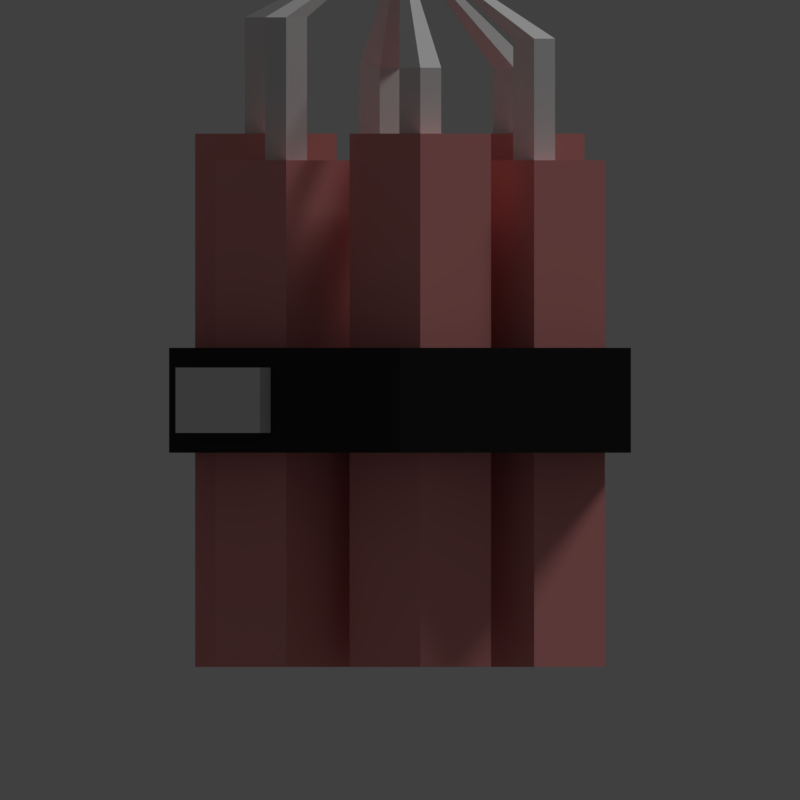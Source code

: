 # Source: dynamite.blend  (saved by Blender 2.79.0; exported with 4.5.12 LTS)
import bpy
from mathutils import Matrix  # noqa: F401  (used for matrix-valued properties, if any)

bpy.ops.wm.read_factory_settings(use_empty=True)
scene = bpy.context.scene
scene.name = 'Scene'

# ---- collections
col_collection_1 = bpy.data.collections.new('Collection 1'); scene.collection.children.link(col_collection_1)

# ---- materials (node trees are filled in below, after node groups)
mat_material_001 = bpy.data.materials.new('Material.001')
mat_material_001.alpha_threshold = 0.0
mat_material_001.use_transparent_shadow = False
mat_material_001.diffuse_color = (0.8, 0.3086, 0.2955, 1.0)
mat_material_001.roughness = 0.5
mat_material_001.specular_intensity = 1.0
mat_material_003 = bpy.data.materials.new('Material.003')
mat_material_003.alpha_threshold = 0.0
mat_material_003.use_transparent_shadow = False
mat_material_003.roughness = 0.5
mat_material_003.specular_intensity = 0.0
mat_material_002 = bpy.data.materials.new('Material.002')
mat_material_002.alpha_threshold = 0.0
mat_material_002.use_transparent_shadow = False
mat_material_002.diffuse_color = (0.03106, 0.03106, 0.03106, 1.0)
mat_material_002.roughness = 0.5

# ---- material node trees

# ---- world
world_world = bpy.data.worlds.new('World'); scene.world = world_world
world_world.color = (0.05088, 0.05088, 0.05088)
world_world.use_sun_shadow = False
world_world.sun_shadow_jitter_overblur = 0.0
world_world.cycles.sampling_method = 'MANUAL'

# ---- cameras
cam_camera = bpy.data.cameras.new('Camera')
cam_camera.type = 'ORTHO'
cam_camera.clip_end = 100.0
cam_camera.lens = 35.0
cam_camera.sensor_width = 32.0
cam_camera.sensor_height = 18.0
cam_camera.ortho_scale = 3.0
cam_camera.dof.focus_distance = 0.0
cam_camera.dof.aperture_fstop = 128.0

# ---- lights
light_lamp = bpy.data.lights.new('Lamp', 'SUN')
light_lamp.transmission_factor = 0.0
light_lamp.cutoff_distance = 30.0
light_lamp.angle = 0.1993
light_lamp.energy = 1.0
light_lamp.shadow_buffer_clip_start = 1.001
light_lamp.shadow_soft_size = 0.1
light_lamp.shadow_cascade_max_distance = 1000.0

# ---- meshes
me_cylinder_001 = bpy.data.meshes.new('Cylinder.001')
me_cylinder_001.from_pydata([(-0.427, -0.06928, -1.0), (-0.427, -0.2559, 0.9), (-0.1619, -0.3344, -1.0), (-0.3485, -0.3344, 0.9), (-0.427, -0.5995, -1.0), (-0.427, -0.4129, 0.9), (-0.6921, -0.3344, -1.0), (-0.5055, -0.3344, 0.9), (-0.189, -0.537, -1.0), (-0.002364, -0.537, 1.0), (0.07611, -0.2719, -1.0), (0.07611, -0.4585, 1.0), (0.3412, -0.537, -1.0), (0.1546, -0.537, 1.0), (0.07611, -0.8021, -1.0), (0.07611, -0.6155, 1.0), (0.238, -0.2026, -1.0), (0.4246, -0.2026, 0.9), (0.5031, 0.06254, -1.0), (0.5031, -0.1241, 0.9), (0.7682, -0.2026, -1.0), (0.5816, -0.2026, 0.9), (0.5031, -0.4677, -1.0), (0.5031, -0.2811, 0.9), (0.427, 0.06928, -1.0), (0.427, 0.2559, 1.0), (0.1619, 0.3344, -1.0), (0.3485, 0.3344, 1.0), (0.427, 0.5995, -1.0), (0.427, 0.4129, 1.0), (0.6921, 0.3344, -1.0), (0.5055, 0.3344, 1.0), (0.189, 0.537, -1.0), (0.002364, 0.537, 0.9), (-0.07611, 0.2719, -1.0), (-0.07611, 0.4585, 0.9), (-0.3412, 0.537, -1.0), (-0.1546, 0.537, 0.9), (-0.07611, 0.8021, -1.0), (-0.07611, 0.6155, 0.9), (-0.238, 0.2026, -1.0), (-0.4246, 0.2026, 1.0), (-0.5031, -0.06254, -1.0), (-0.5031, 0.1241, 1.0), (-0.7682, 0.2026, -1.0), (-0.5816, 0.2026, 1.0), (-0.5031, 0.4677, -1.0), (-0.5031, 0.2811, 1.0), (-0.1619, -0.3344, 0.9), (-0.427, -0.06928, 0.9), (-0.427, -0.5995, 0.9), (-0.6921, -0.3344, 0.9), (0.07611, -0.2719, 1.0), (-0.189, -0.537, 1.0), (0.3412, -0.537, 1.0), (0.07611, -0.8021, 1.0), (0.5031, 0.06254, 0.9), (0.238, -0.2026, 0.9), (0.7682, -0.2026, 0.9), (0.5031, -0.4677, 0.9), (0.1619, 0.3344, 1.0), (0.427, 0.06928, 1.0), (0.427, 0.5995, 1.0), (0.6921, 0.3344, 1.0), (-0.07611, 0.2719, 0.9), (0.189, 0.537, 0.9), (-0.3412, 0.537, 0.9), (-0.07611, 0.8021, 0.9), (-0.5031, -0.06254, 1.0), (-0.238, 0.2026, 1.0), (-0.7682, 0.2026, 1.0), (-0.5031, 0.4677, 1.0), (-0.3485, -0.3344, 1.436), (-0.427, -0.2559, 1.436), (-0.427, -0.4129, 1.436), (-0.5055, -0.3344, 1.436), (0.07611, -0.4585, 1.247), (-0.002364, -0.537, 1.247), (0.1546, -0.537, 1.247), (0.07611, -0.6155, 1.247), (0.5031, -0.1241, 1.356), (0.4246, -0.2026, 1.356), (0.5816, -0.2026, 1.356), (0.5031, -0.2811, 1.356), (0.3485, 0.3344, 1.247), (0.427, 0.2559, 1.247), (0.427, 0.4129, 1.247), (0.5055, 0.3344, 1.247), (-0.07611, 0.4585, 1.247), (0.002364, 0.537, 1.247), (-0.1546, 0.537, 1.247), (-0.07611, 0.6155, 1.247), (-0.5031, 0.1241, 1.436), (-0.4246, 0.2026, 1.436), (-0.5816, 0.2026, 1.436), (-0.5031, 0.2811, 1.436), (-2.561e-09, 0.0, 1.74), (0.0, 1.0, -0.1967), (0.0, 1.0, 0.1967), (0.866, 0.5, -0.1967), (0.866, 0.5, 0.1967), (0.866, -0.5, -0.1967), (0.866, -0.5, 0.1967), (-0.4855, -0.7197, -0.1225), (-0.4855, -0.7197, 0.1225), (-0.8017, -0.5371, -0.1225), (-0.8017, -0.5371, 0.1225), (-0.866, 0.5, -0.1967), (-0.866, 0.5, 0.1967), (-8.742e-08, -1.0, 0.1967), (-8.742e-08, -1.0, -0.1967), (-0.866, -0.5, -0.1967), (-0.866, -0.5, 0.1967), (-0.5254, -0.7889, -0.1225), (-0.5254, -0.7889, 0.1225), (-0.8417, -0.6063, -0.1225), (-0.8417, -0.6063, 0.1225)], [], [(0, 49, 48, 2), (2, 48, 50, 4), (39, 37, 90, 91), (4, 50, 51, 6), (6, 51, 49, 0), (0, 2, 4, 6), (8, 53, 52, 10), (10, 52, 54, 12), (1, 7, 75, 73), (12, 54, 55, 14), (14, 55, 53, 8), (8, 10, 12, 14), (16, 57, 56, 18), (18, 56, 58, 20), (23, 21, 82, 83), (20, 58, 59, 22), (22, 59, 57, 16), (16, 18, 20, 22), (24, 61, 60, 26), (26, 60, 62, 28), (37, 35, 88, 90), (28, 62, 63, 30), (30, 63, 61, 24), (24, 26, 28, 30), (32, 65, 64, 34), (34, 64, 66, 36), (7, 5, 74, 75), (36, 66, 67, 38), (38, 67, 65, 32), (32, 34, 36, 38), (40, 69, 68, 42), (42, 68, 70, 44), (21, 19, 80, 82), (44, 70, 71, 46), (46, 71, 69, 40), (40, 42, 44, 46), (1, 3, 48, 49), (3, 5, 50, 48), (5, 7, 51, 50), (7, 1, 49, 51), (9, 11, 52, 53), (11, 13, 54, 52), (13, 15, 55, 54), (15, 9, 53, 55), (17, 19, 56, 57), (19, 21, 58, 56), (21, 23, 59, 58), (23, 17, 57, 59), (25, 27, 60, 61), (27, 29, 62, 60), (29, 31, 63, 62), (31, 25, 61, 63), (33, 35, 64, 65), (35, 37, 66, 64), (37, 39, 67, 66), (39, 33, 65, 67), (41, 43, 68, 69), (43, 45, 70, 68), (45, 47, 71, 70), (47, 41, 69, 71), (87, 86, 96), (94, 92, 96), (79, 78, 96), (86, 84, 96), (92, 93, 96), (78, 76, 96), (17, 23, 83, 81), (11, 9, 77, 76), (33, 39, 91, 89), (27, 25, 85, 84), (13, 11, 76, 78), (43, 41, 93, 92), (29, 27, 84, 86), (15, 13, 78, 79), (45, 43, 92, 94), (31, 29, 86, 87), (9, 15, 79, 77), (47, 45, 94, 95), (3, 1, 73, 72), (25, 31, 87, 85), (19, 17, 81, 80), (41, 47, 95, 93), (5, 3, 72, 74), (35, 33, 89, 88), (77, 79, 96), (95, 94, 96), (72, 73, 96), (85, 87, 96), (80, 81, 96), (93, 95, 96), (74, 72, 96), (88, 89, 96), (82, 80, 96), (75, 74, 96), (90, 88, 96), (83, 82, 96), (73, 75, 96), (91, 90, 96), (81, 83, 96), (76, 77, 96), (89, 91, 96), (84, 85, 96), (97, 98, 100, 99), (99, 100, 102, 101), (101, 102, 109, 110), (103, 104, 114, 113), (100, 98, 108, 112, 109, 102), (111, 112, 108, 107), (107, 108, 98, 97), (97, 99, 101, 110, 111, 107), (104, 103, 110, 109), (103, 105, 111, 110), (106, 104, 109, 112), (105, 106, 112, 111), (113, 114, 116, 115), (106, 105, 115, 116), (105, 103, 113, 115), (104, 106, 116, 114)])
me_cylinder_001.polygons.foreach_set('material_index', [0, 0, 1, 0, 0, 0, 0, 0, 1, 0, 0, 0, 0, 0, 1, 0, 0, 0, 0, 0, 1, 0, 0, 0, 0, 0, 1, 0, 0, 0, 0, 0, 1, 0, 0, 0, 0, 0, 0, 0, 0, 0, 0, 0, 0, 0, 0, 0, 0, 0, 0, 0, 0, 0, 0, 0, 0, 0, 0, 0, 1, 1, 1, 1, 1, 1, 1, 1, 1, 1, 1, 1, 1, 1, 1, 1, 1, 1, 1, 1, 1, 1, 1, 1, 1, 1, 1, 1, 1, 1, 1, 1, 1, 1, 1, 1, 1, 1, 1, 1, 1, 1, 2, 2, 2, 1, 2, 2, 2, 2, 2, 2, 2, 2, 1, 1, 1, 1])
_uv = me_cylinder_001.uv_layers.new(name='UVMap')
_uv.uv.foreach_set('vector', [0.2221, 0.0, 0.2221, 0.6935, 0.3947, 0.6935, 0.3947, 0.0, 0.3947, 0.0, 0.3947, 0.6935, 0.2221, 0.6935, 0.2221, 0.0, 0.4505, 0.6935, 0.3994, 0.6935, 0.3994, 0.82, 0.4505, 0.82, 0.2221, 0.0, 0.2221, 0.6935, 0.04954, 0.6935, 0.04954, 0.0, 0.04954, 0.0, 0.04954, 0.6935, 0.2221, 0.6935, 0.2221, 0.0, 0.2221, 0.0, 0.3947, 0.0, 0.2221, 0.0, 0.04954, 0.0, 0.377, 0.0, 0.377, 0.73, 0.5495, 0.73, 0.5495, 0.0, 0.5495, 0.0, 0.5495, 0.73, 0.7221, 0.73, 0.7221, 0.0, 0.2221, 0.6935, 0.171, 0.6935, 0.171, 0.8892, 0.2221, 0.8892, 0.7221, 0.0, 0.7221, 0.73, 0.5495, 0.73, 0.5495, 0.0, 0.5495, 0.0, 0.5495, 0.73, 0.377, 0.73, 0.377, 0.0, 0.377, 0.0, 0.5495, 0.0, 0.7221, 0.0, 0.5495, 0.0, 0.6549, 0.0, 0.6549, 0.6935, 0.8274, 0.6935, 0.8274, 0.0, 0.8274, 0.0, 0.8274, 0.6935, 1.0, 0.6935, 1.0, 0.0, 0.8274, 0.6935, 0.8785, 0.6935, 0.8785, 0.8599, 0.8274, 0.8599, 1.0, 0.0, 1.0, 0.6935, 0.8274, 0.6935, 0.8274, 1.198e-07, 0.8274, 1.198e-07, 0.8274, 0.6935, 0.6549, 0.6935, 0.6549, 0.0, 0.6549, 0.0, 0.8274, 0.0, 1.0, 0.0, 0.8274, 1.198e-07, 0.7779, 0.0, 0.7779, 0.73, 0.6053, 0.73, 0.6053, 0.0, 0.6053, 0.0, 0.6053, 0.73, 0.7779, 0.73, 0.7779, 0.0, 0.3994, 0.6935, 0.4505, 0.6935, 0.4505, 0.82, 0.3994, 0.82, 0.7779, 0.0, 0.7779, 0.73, 0.9505, 0.73, 0.9505, 0.0, 0.9505, 0.0, 0.9505, 0.73, 0.7779, 0.73, 0.7779, 0.0, 0.7779, 0.0, 0.6053, 0.0, 0.7779, 0.0, 0.9505, 0.0, 0.623, 0.0, 0.623, 0.6935, 0.4505, 0.6935, 0.4505, 0.0, 0.4505, 0.0, 0.4505, 0.6935, 0.2779, 0.6935, 0.2779, 0.0, 0.171, 0.6935, 0.2221, 0.6935, 0.2221, 0.8892, 0.171, 0.8892, 0.2779, 0.0, 0.2779, 0.6935, 0.4505, 0.6935, 0.4505, 0.0, 0.4505, 0.0, 0.4505, 0.6935, 0.623, 0.6935, 0.623, 0.0, 0.623, 0.0, 0.4505, 0.0, 0.2779, 0.0, 0.4505, 0.0, 0.3451, 0.0, 0.3451, 0.73, 0.1726, 0.73, 0.1726, 0.0, 0.1726, 0.0, 0.1726, 0.73, 0.0, 0.73, 0.0, 0.0, 0.8785, 0.6935, 0.8274, 0.6935, 0.8274, 0.8599, 0.8785, 0.8599, 0.0, 0.0, 0.0, 0.73, 0.1726, 0.73, 0.1726, 0.0, 0.1726, 0.0, 0.1726, 0.73, 0.3451, 0.73, 0.3451, 0.0, 0.3451, 0.0, 0.1726, 0.0, 0.0, 0.0, 0.1726, 0.0, 0.2221, 0.6935, 0.2732, 0.6935, 0.3947, 0.6935, 0.2221, 0.6935, 0.2732, 0.6935, 0.2221, 0.6935, 0.2221, 0.6935, 0.3947, 0.6935, 0.2221, 0.6935, 0.171, 0.6935, 0.04954, 0.6935, 0.2221, 0.6935, 0.171, 0.6935, 0.2221, 0.6935, 0.2221, 0.6935, 0.04954, 0.6935, 0.4985, 0.73, 0.5495, 0.73, 0.5495, 0.73, 0.377, 0.73, 0.5495, 0.73, 0.6006, 0.73, 0.7221, 0.73, 0.5495, 0.73, 0.6006, 0.73, 0.5495, 0.73, 0.5495, 0.73, 0.7221, 0.73, 0.5495, 0.73, 0.4985, 0.73, 0.377, 0.73, 0.5495, 0.73, 0.7764, 0.6935, 0.8274, 0.6935, 0.8274, 0.6935, 0.6549, 0.6935, 0.8274, 0.6935, 0.8785, 0.6935, 1.0, 0.6935, 0.8274, 0.6935, 0.8785, 0.6935, 0.8274, 0.6935, 0.8274, 0.6935, 1.0, 0.6935, 0.8274, 0.6935, 0.7764, 0.6935, 0.6549, 0.6935, 0.8274, 0.6935, 0.7779, 0.73, 0.7268, 0.73, 0.6053, 0.73, 0.7779, 0.73, 0.7268, 0.73, 0.7779, 0.73, 0.7779, 0.73, 0.6053, 0.73, 0.7779, 0.73, 0.829, 0.73, 0.9505, 0.73, 0.7779, 0.73, 0.829, 0.73, 0.7779, 0.73, 0.7779, 0.73, 0.9505, 0.73, 0.5015, 0.6935, 0.4505, 0.6935, 0.4505, 0.6935, 0.623, 0.6935, 0.4505, 0.6935, 0.3994, 0.6935, 0.2779, 0.6935, 0.4505, 0.6935, 0.3994, 0.6935, 0.4505, 0.6935, 0.4505, 0.6935, 0.2779, 0.6935, 0.4505, 0.6935, 0.5015, 0.6935, 0.623, 0.6935, 0.4505, 0.6935, 0.2236, 0.73, 0.1726, 0.73, 0.1726, 0.73, 0.3451, 0.73, 0.1726, 0.73, 0.1215, 0.73, 0.0, 0.73, 0.1726, 0.73, 0.1215, 0.73, 0.1726, 0.73, 0.1726, 0.73, 0.0, 0.73, 0.1726, 0.73, 0.2236, 0.73, 0.3451, 0.73, 0.1726, 0.73, 0.829, 0.82, 0.7779, 0.82, 0.5, 1.0, 0.1215, 0.8892, 0.1726, 0.8892, 0.5, 1.0, 0.5495, 0.82, 0.6006, 0.82, 0.5, 1.0, 0.7779, 0.82, 0.7268, 0.82, 0.5, 1.0, 0.1726, 0.8892, 0.2236, 0.8892, 0.5, 1.0, 0.6006, 0.82, 0.5495, 0.82, 0.5, 1.0, 0.7764, 0.6935, 0.8274, 0.6935, 0.8274, 0.8599, 0.7764, 0.8599, 0.5495, 0.73, 0.4985, 0.73, 0.4985, 0.82, 0.5495, 0.82, 0.5015, 0.6935, 0.4505, 0.6935, 0.4505, 0.82, 0.5015, 0.82, 0.7268, 0.73, 0.7779, 0.73, 0.7779, 0.82, 0.7268, 0.82, 0.6006, 0.73, 0.5495, 0.73, 0.5495, 0.82, 0.6006, 0.82, 0.1726, 0.73, 0.2236, 0.73, 0.2236, 0.8892, 0.1726, 0.8892, 0.7779, 0.73, 0.7268, 0.73, 0.7268, 0.82, 0.7779, 0.82, 0.5495, 0.73, 0.6006, 0.73, 0.6006, 0.82, 0.5495, 0.82, 0.1215, 0.73, 0.1726, 0.73, 0.1726, 0.8892, 0.1215, 0.8892, 0.829, 0.73, 0.7779, 0.73, 0.7779, 0.82, 0.829, 0.82, 0.4985, 0.73, 0.5495, 0.73, 0.5495, 0.82, 0.4985, 0.82, 0.1726, 0.73, 0.1215, 0.73, 0.1215, 0.8892, 0.1726, 0.8892, 0.2732, 0.6935, 0.2221, 0.6935, 0.2221, 0.8892, 0.2732, 0.8892, 0.7779, 0.73, 0.829, 0.73, 0.829, 0.82, 0.7779, 0.82, 0.8274, 0.6935, 0.7764, 0.6935, 0.7764, 0.8599, 0.8274, 0.8599, 0.2236, 0.73, 0.1726, 0.73, 0.1726, 0.8892, 0.2236, 0.8892, 0.2221, 0.6935, 0.2732, 0.6935, 0.2732, 0.8892, 0.2221, 0.8892, 0.4505, 0.6935, 0.5015, 0.6935, 0.5015, 0.82, 0.4505, 0.82, 0.4985, 0.82, 0.5495, 0.82, 0.5, 1.0, 0.1726, 0.8892, 0.1215, 0.8892, 0.5, 1.0, 0.2732, 0.8892, 0.2221, 0.8892, 0.5, 1.0, 0.7779, 0.82, 0.829, 0.82, 0.5, 1.0, 0.8274, 0.8599, 0.7764, 0.8599, 0.5, 1.0, 0.2236, 0.8892, 0.1726, 0.8892, 0.5, 1.0, 0.2221, 0.8892, 0.2732, 0.8892, 0.5, 1.0, 0.4505, 0.82, 0.5015, 0.82, 0.5, 1.0, 0.8785, 0.8599, 0.8274, 0.8599, 0.5, 1.0, 0.171, 0.8892, 0.2221, 0.8892, 0.5, 1.0, 0.3994, 0.82, 0.4505, 0.82, 0.5, 1.0, 0.8274, 0.8599, 0.8785, 0.8599, 0.5, 1.0, 0.2221, 0.8892, 0.171, 0.8892, 0.5, 1.0, 0.4505, 0.82, 0.3994, 0.82, 0.5, 1.0, 0.7764, 0.8599, 0.8274, 0.8599, 0.5, 1.0, 0.5495, 0.82, 0.4985, 0.82, 0.5, 1.0, 0.5015, 0.82, 0.4505, 0.82, 0.5, 1.0, 0.7268, 0.82, 0.7779, 0.82, 0.5, 1.0, 0.0, 0.0, 0.0, 0.0, 0.0, 0.0, 0.0, 0.0, 0.0, 0.0, 0.0, 0.0, 0.0, 0.0, 0.0, 0.0, 0.0, 0.0, 0.0, 0.0, 0.0, 0.0, 0.0, 0.0, 0.0, 0.0, 0.0, 0.0, 0.0, 0.0, 0.0, 0.0, 0.0, 0.0, 0.0, 0.0, 0.0, 0.0, 0.0, 0.0, 0.0, 0.0, 0.0, 0.0, 0.0, 0.0, 0.0, 0.0, 0.0, 0.0, 0.0, 0.0, 0.0, 0.0, 0.0, 0.0, 0.0, 0.0, 0.0, 0.0, 0.0, 0.0, 0.0, 0.0, 0.0, 0.0, 0.0, 0.0, 0.0, 0.0, 0.0, 0.0, 0.0, 0.0, 0.0, 0.0, 0.0, 0.0, 0.0, 0.0, 0.0, 0.0, 0.0, 0.0, 0.0, 0.0, 0.0, 0.0, 0.0, 0.0, 0.0, 0.0, 0.0, 0.0, 0.0, 0.0, 0.0, 0.0, 0.0, 0.0, 0.0, 0.0, 0.0, 0.0, 0.0, 0.0, 0.0, 0.0, 0.0, 0.0, 0.0, 0.0, 0.0, 0.0, 0.0, 0.0, 0.0, 0.0, 0.0, 0.0, 0.0, 0.0, 0.0, 0.0, 0.0, 0.0, 0.0, 0.0, 0.0, 0.0, 0.0, 0.0, 0.0, 0.0, 0.0, 0.0])
me_cylinder_001.materials.append(mat_material_001)
me_cylinder_001.materials.append(mat_material_003)
me_cylinder_001.materials.append(mat_material_002)
me_cylinder_001.use_remesh_preserve_volume = False
me_cylinder_001.use_remesh_preserve_attributes = False
me_cylinder_001.use_mirror_vertex_groups = False
me_cylinder_001.update()

# ---- objects
ob_cylinder = bpy.data.objects.new('Cylinder', me_cylinder_001)
ob_lamp = bpy.data.objects.new('Lamp', light_lamp)
ob_camera = bpy.data.objects.new('Camera', cam_camera)

# ---- transforms, parenting, visibility, modifiers, constraints
ob_cylinder.location = (0.0, 0.0, 0.0)
ob_cylinder.lineart.crease_threshold = 0.0
ob_lamp.location = (4.076, 1.005, 5.904)
ob_lamp.rotation_euler = (0.6503, 0.05522, 1.866)
ob_lamp.lock_rotations_4d = False
ob_lamp.empty_display_type = 'ARROWS'
ob_lamp.color = (0.0, 0.0, 0.0, 0.0)
ob_lamp.lineart.crease_threshold = 0.0
ob_camera.location = (0.0, -5.0, 0.0)
ob_camera.rotation_euler = (1.571, 0.0, 0.0)
ob_camera.lock_rotations_4d = False
ob_camera.empty_display_type = 'ARROWS'
ob_camera.color = (0.0, 0.0, 0.0, 0.0)
ob_camera.display_type = 'WIRE'
ob_camera.lineart.crease_threshold = 0.0

# ---- collection membership
col_collection_1.objects.link(ob_cylinder)
col_collection_1.objects.link(ob_lamp)
col_collection_1.objects.link(ob_camera)

# ---- scene / render settings (as saved in the file)
scene.camera = ob_camera
scene.frame_start = 1; scene.frame_end = 250; scene.frame_set(1)
scene.render.engine = 'BLENDER_EEVEE_NEXT'
scene.render.resolution_x = 64
scene.render.resolution_y = 64
scene.render.dither_intensity = 0.0
scene.cycles.use_denoising = False
scene.cycles.samples = 128
scene.cycles.sampling_pattern = 'TABULATED_SOBOL'
scene.cycles.use_adaptive_sampling = False
scene.cycles.use_light_tree = False
scene.cycles.blur_glossy = 0.0
scene.cycles.sample_clamp_indirect = 0.0
scene.view_settings.view_transform = 'Standard'
bpy.context.view_layer.update()
